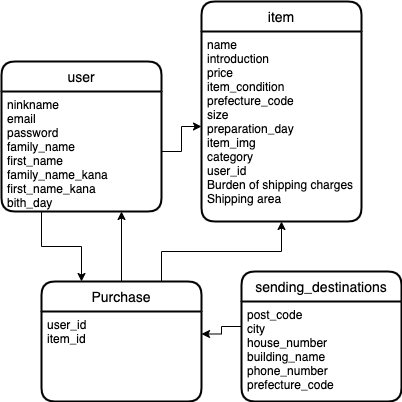

The diagram above was exported from draw.io. Its source (the exported page's mxGraphModel, read from the mxfile embedded in the PNG):
<mxGraphModel dx="1088" dy="526" grid="1" gridSize="10" guides="1" tooltips="1" connect="1" arrows="1" fold="1" page="1" pageScale="1" pageWidth="827" pageHeight="1169" math="0" shadow="0">
  <root>
    <mxCell id="0" />
    <mxCell id="1" parent="0" />
    <mxCell id="6" value="item" style="swimlane;childLayout=stackLayout;horizontal=1;startSize=30;horizontalStack=0;rounded=1;fontSize=14;fontStyle=0;strokeWidth=2;resizeParent=0;resizeLast=1;shadow=0;dashed=0;align=center;" parent="1" vertex="1">
      <mxGeometry x="190" y="130" width="160" height="220" as="geometry" />
    </mxCell>
    <mxCell id="7" value="name&#10;introduction&#10;price&#10;item_condition&#10;prefecture_code&#10;size&#10;preparation_day&#10;item_img&#10;category&#10;user_id&#10;Burden of shipping charges&#10;Shipping area&#10;" style="align=left;strokeColor=none;fillColor=none;spacingLeft=4;fontSize=12;verticalAlign=top;resizable=0;rotatable=0;part=1;" parent="6" vertex="1">
      <mxGeometry y="30" width="160" height="190" as="geometry" />
    </mxCell>
    <mxCell id="14" style="edgeStyle=orthogonalEdgeStyle;rounded=0;orthogonalLoop=1;jettySize=auto;html=1;exitX=0.75;exitY=0;exitDx=0;exitDy=0;" edge="1" parent="1" source="8" target="7">
      <mxGeometry relative="1" as="geometry" />
    </mxCell>
    <mxCell id="15" style="edgeStyle=orthogonalEdgeStyle;rounded=0;orthogonalLoop=1;jettySize=auto;html=1;exitX=0.5;exitY=0;exitDx=0;exitDy=0;entryX=0.75;entryY=1;entryDx=0;entryDy=0;" edge="1" parent="1" source="8" target="3">
      <mxGeometry relative="1" as="geometry" />
    </mxCell>
    <mxCell id="8" value="Purchase" style="swimlane;childLayout=stackLayout;horizontal=1;startSize=30;horizontalStack=0;rounded=1;fontSize=14;fontStyle=0;strokeWidth=2;resizeParent=0;resizeLast=1;shadow=0;dashed=0;align=center;" parent="1" vertex="1">
      <mxGeometry x="30" y="410" width="160" height="120" as="geometry" />
    </mxCell>
    <mxCell id="9" value="user_id&#10;item_id" style="align=left;strokeColor=none;fillColor=none;spacingLeft=4;fontSize=12;verticalAlign=top;resizable=0;rotatable=0;part=1;" parent="8" vertex="1">
      <mxGeometry y="30" width="160" height="90" as="geometry" />
    </mxCell>
    <mxCell id="4" value="sending_destinations" style="swimlane;childLayout=stackLayout;horizontal=1;startSize=30;horizontalStack=0;rounded=1;fontSize=14;fontStyle=0;strokeWidth=2;resizeParent=0;resizeLast=1;shadow=0;dashed=0;align=center;" parent="1" vertex="1">
      <mxGeometry x="230" y="400" width="160" height="130" as="geometry" />
    </mxCell>
    <mxCell id="5" value="post_code&#10;city&#10;house_number&#10;building_name&#10;phone_number&#10;prefecture_code" style="align=left;strokeColor=none;fillColor=none;spacingLeft=4;fontSize=12;verticalAlign=top;resizable=0;rotatable=0;part=1;" parent="4" vertex="1">
      <mxGeometry y="30" width="160" height="100" as="geometry" />
    </mxCell>
    <mxCell id="10" style="edgeStyle=orthogonalEdgeStyle;rounded=0;orthogonalLoop=1;jettySize=auto;html=1;exitX=1;exitY=0.5;exitDx=0;exitDy=0;" parent="1" source="3" target="7" edge="1">
      <mxGeometry relative="1" as="geometry" />
    </mxCell>
    <mxCell id="2" value="user" style="swimlane;childLayout=stackLayout;horizontal=1;startSize=30;horizontalStack=0;rounded=1;fontSize=14;fontStyle=0;strokeWidth=2;resizeParent=0;resizeLast=1;shadow=0;dashed=0;align=center;" parent="1" vertex="1">
      <mxGeometry x="-10" y="190" width="160" height="150" as="geometry" />
    </mxCell>
    <mxCell id="3" value="ninkname&#10;email&#10;password&#10;family_name&#10;first_name&#10;family_name_kana&#10;first_name_kana&#10;bith_day" style="align=left;strokeColor=none;fillColor=none;spacingLeft=4;fontSize=12;verticalAlign=top;resizable=0;rotatable=0;part=1;" parent="2" vertex="1">
      <mxGeometry y="30" width="160" height="120" as="geometry" />
    </mxCell>
    <mxCell id="12" style="edgeStyle=orthogonalEdgeStyle;rounded=0;orthogonalLoop=1;jettySize=auto;html=1;exitX=0.25;exitY=1;exitDx=0;exitDy=0;entryX=0.25;entryY=0;entryDx=0;entryDy=0;" parent="1" source="3" target="8" edge="1">
      <mxGeometry relative="1" as="geometry" />
    </mxCell>
    <mxCell id="13" style="edgeStyle=orthogonalEdgeStyle;rounded=0;orthogonalLoop=1;jettySize=auto;html=1;exitX=0;exitY=0.25;exitDx=0;exitDy=0;entryX=1;entryY=0.25;entryDx=0;entryDy=0;" edge="1" parent="1" source="5" target="9">
      <mxGeometry relative="1" as="geometry" />
    </mxCell>
  </root>
</mxGraphModel>